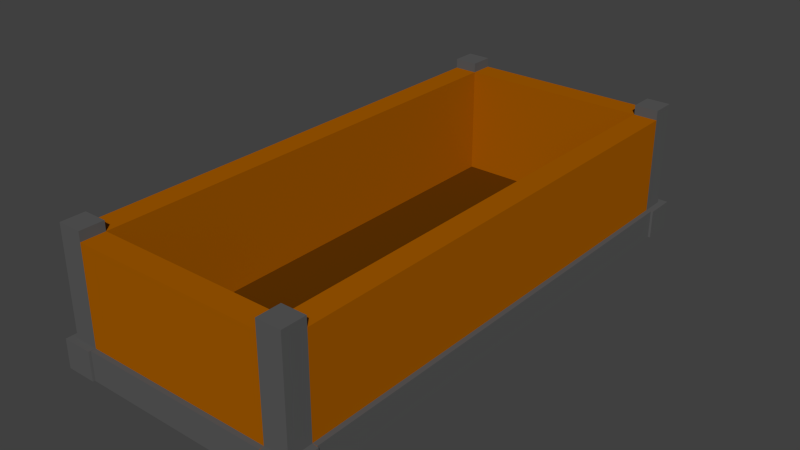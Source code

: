 # Source: box.blend  (saved by Blender 2.79.0; exported with 4.5.12 LTS)
import bpy
from mathutils import Matrix  # noqa: F401  (used for matrix-valued properties, if any)

bpy.ops.wm.read_factory_settings(use_empty=True)
scene = bpy.context.scene
scene.name = 'Scene'

# ---- collections
col_collection_1 = bpy.data.collections.new('Collection 1'); scene.collection.children.link(col_collection_1)

# ---- materials (node trees are filled in below, after node groups)
mat_boxshade1 = bpy.data.materials.new('BoxShade1')
mat_boxshade1.alpha_threshold = 0.0
mat_boxshade1.use_transparent_shadow = False
mat_boxshade1.diffuse_color = (0.3763, 0.1051, 0.0, 1.0)
mat_boxshade1.roughness = 0.5
mat_boxshade1.line_color = (0.0, 0.0, 0.0, 1.0)
mat_boxshade2 = bpy.data.materials.new('BoxShade2')
mat_boxshade2.alpha_threshold = 0.0
mat_boxshade2.use_transparent_shadow = False
mat_boxshade2.diffuse_color = (0.1156, 0.035, 0.0004775, 1.0)
mat_boxshade2.roughness = 0.5
mat_metalshade1 = bpy.data.materials.new('MetalShade1')
mat_metalshade1.alpha_threshold = 0.0
mat_metalshade1.use_transparent_shadow = False
mat_metalshade1.diffuse_color = (0.1022, 0.1022, 0.1022, 1.0)
mat_metalshade1.roughness = 0.5

# ---- material node trees

# ---- world
world_world = bpy.data.worlds.new('World'); scene.world = world_world
world_world.color = (0.05088, 0.05088, 0.05088)
world_world.use_sun_shadow = False
world_world.sun_shadow_jitter_overblur = 0.0
world_world.cycles.sampling_method = 'NONE'
world_world.cycles.sample_map_resolution = 256

# ---- meshes
me_cube = bpy.data.meshes.new('Cube')
me_cube.from_pydata([(1.0, 1.0, -0.4948), (1.0, -1.0, -0.4948), (-1.0, -1.0, -0.4948), (-1.0, 1.0, -0.4948), (1.0, 1.0, 0.2593), (1.0, -1.0, 0.2593), (-1.0, -1.0, 0.2593), (-1.0, 1.0, 0.2593), (-1.25, -1.0, -0.4948), (-1.25, 1.0, -0.4948), (-1.25, -1.0, 1.0), (-1.25, 1.0, 1.0), (1.25, 1.0, -0.4948), (1.25, -1.0, -0.4948), (1.25, 1.0, 1.0), (1.25, -1.0, 1.0), (1.0, 1.1, -0.4948), (-1.0, 1.1, -0.4948), (1.0, 1.1, 1.0), (-1.0, 1.1, 1.0), (-1.25, 1.1, -0.4948), (-1.25, 1.1, 1.0), (1.25, 1.1, -0.4948), (1.25, 1.1, 1.0), (1.0, -1.1, -0.4948), (-1.0, -1.1, -0.4948), (1.0, -1.1, 1.0), (-1.0, -1.1, 1.0), (-1.25, -1.1, -0.4948), (-1.25, -1.1, 1.0), (1.25, -1.1, -0.4948), (1.25, -1.1, 1.0), (1.0, 1.0, 6.0), (-1.0, 1.0, 6.0), (-1.25, 1.0, 6.0), (1.25, 1.0, 6.0), (1.0, 1.1, 6.0), (-1.0, 1.1, 6.0), (-1.25, 1.1, 6.0), (1.25, 1.1, 6.0), (1.0, -1.0, 6.0), (-1.0, -1.0, 6.0), (-1.25, -1.0, 6.0), (1.25, -1.0, 6.0), (1.0, -1.1, 6.0), (-1.0, -1.1, 6.0), (-1.25, -1.1, 6.0), (1.25, -1.1, 6.0), (-1.321, 1.003, -0.4948), (-1.321, 1.003, 1.0), (-1.008, 1.128, -0.4948), (-1.008, 1.128, 1.0), (-1.321, 1.128, -0.4948), (-1.321, 1.128, 1.0), (1.321, 1.003, -0.4948), (1.321, 1.003, 1.0), (1.008, 1.128, -0.4948), (1.008, 1.128, 1.0), (1.321, 1.128, -0.4948), (1.321, 1.128, 1.0), (-1.321, -1.003, -0.4948), (-1.321, -1.003, 1.0), (-1.008, -1.128, -0.4948), (-1.008, -1.128, 1.0), (-1.321, -1.128, -0.4948), (-1.321, -1.128, 1.0), (1.321, -1.003, -0.4948), (1.321, -1.003, 1.0), (1.008, -1.128, -0.4948), (1.008, -1.128, 1.0), (1.321, -1.128, -0.4948), (1.321, -1.128, 1.0), (1.0, -1.0, 6.5), (1.25, -1.0, 6.5), (1.0, -1.1, 6.5), (1.25, -1.1, 6.5), (-1.0, -1.0, 6.5), (-1.25, -1.0, 6.5), (-1.0, -1.1, 6.5), (-1.25, -1.1, 6.5), (1.0, 1.0, 6.5), (1.25, 1.0, 6.5), (1.0, 1.1, 6.5), (1.25, 1.1, 6.5), (-1.0, 1.0, 6.5), (-1.25, 1.0, 6.5), (-1.0, 1.1, 6.5), (-1.25, 1.1, 6.5), (1.3, 1.0, -0.4948), (1.3, -1.0, -0.4948), (1.3, 1.0, 1.0), (1.3, -1.0, 1.0), (1.0, 1.12, -0.4948), (-1.0, 1.12, -0.4948), (1.0, 1.12, 1.0), (-1.0, 1.12, 1.0), (-1.3, -1.0, -0.4948), (-1.3, 1.0, -0.4948), (-1.3, -1.0, 1.0), (-1.3, 1.0, 1.0), (1.0, -1.12, -0.4948), (-1.0, -1.12, -0.4948), (1.0, -1.12, 1.0), (-1.0, -1.12, 1.0)], [], [(0, 1, 2, 3), (4, 7, 6, 5), (15, 5, 40, 43), (1, 13, 30, 24), (18, 19, 37, 36), (10, 11, 99, 98), (7, 4, 32, 33), (3, 2, 8, 9), (15, 13, 89, 91), (8, 2, 25, 28), (3, 9, 20, 17), (1, 0, 12, 13), (16, 17, 93, 92), (11, 21, 53, 49), (14, 12, 54, 55), (12, 0, 16, 22), (19, 21, 38, 37), (21, 19, 51, 53), (0, 3, 17, 16), (23, 14, 55, 59), (27, 25, 101, 103), (8, 28, 64, 60), (13, 15, 67, 66), (28, 25, 62, 64), (15, 31, 71, 67), (31, 15, 43, 47), (2, 1, 24, 25), (26, 31, 47, 44), (34, 33, 84, 85), (33, 32, 36, 37), (36, 32, 80, 82), (21, 11, 34, 38), (11, 7, 33, 34), (23, 18, 36, 39), (4, 14, 35, 32), (14, 23, 39, 35), (47, 43, 73, 75), (45, 41, 76, 78), (40, 41, 45, 44), (29, 27, 45, 46), (6, 10, 42, 41), (10, 29, 46, 42), (27, 26, 44, 45), (5, 6, 41, 40), (4, 5, 40, 32), (32, 40, 43, 35), (15, 14, 35, 43), (6, 7, 33, 41), (41, 33, 34, 42), (11, 10, 42, 34), (51, 50, 52, 53), (48, 49, 53, 52), (20, 9, 48, 52), (9, 11, 49, 48), (17, 20, 52, 50), (19, 17, 50, 51), (56, 57, 59, 58), (55, 54, 58, 59), (22, 16, 56, 58), (12, 22, 58, 54), (16, 18, 57, 56), (18, 23, 59, 57), (62, 63, 65, 64), (61, 60, 64, 65), (10, 8, 60, 61), (25, 27, 63, 62), (27, 29, 65, 63), (29, 10, 61, 65), (69, 68, 70, 71), (66, 67, 71, 70), (24, 30, 70, 68), (26, 24, 68, 69), (30, 13, 66, 70), (31, 26, 69, 71), (73, 72, 74, 75), (44, 47, 75, 74), (40, 44, 74, 72), (43, 40, 72, 73), (76, 77, 79, 78), (41, 42, 77, 76), (42, 46, 79, 77), (46, 45, 78, 79), (80, 81, 83, 82), (32, 35, 81, 80), (35, 39, 83, 81), (39, 36, 82, 83), (85, 84, 86, 87), (38, 34, 85, 87), (37, 38, 87, 86), (33, 37, 86, 84), (88, 90, 91, 89), (13, 12, 88, 89), (14, 15, 91, 90), (12, 14, 90, 88), (94, 92, 93, 95), (19, 18, 94, 95), (18, 16, 92, 94), (17, 19, 95, 93), (96, 98, 99, 97), (8, 10, 98, 96), (11, 9, 97, 99), (9, 8, 96, 97), (100, 102, 103, 101), (25, 24, 100, 101), (26, 27, 103, 102), (24, 26, 102, 100)])
me_cube.polygons.foreach_set('material_index', [0, 1, 0, 2, 0, 2, 0, 2, 0, 2, 2, 2, 2, 2, 2, 2, 2, 2, 2, 2, 0, 2, 2, 2, 2, 2, 2, 2, 2, 0, 2, 2, 0, 2, 0, 2, 2, 2, 0, 2, 0, 2, 0, 0, 0, 0, 0, 0, 0, 0, 2, 2, 2, 2, 2, 2, 2, 2, 2, 2, 2, 2, 2, 2, 2, 2, 2, 2, 2, 2, 2, 2, 2, 2, 2, 2, 2, 2, 2, 2, 2, 2, 2, 2, 2, 2, 2, 2, 2, 2, 2, 2, 2, 0, 2, 2, 0, 0, 2, 0, 0, 2, 2, 2, 2, 0])
me_cube.materials.append(mat_boxshade1)
me_cube.materials.append(mat_boxshade2)
me_cube.materials.append(mat_metalshade1)
me_cube.use_remesh_preserve_volume = False
me_cube.use_remesh_preserve_attributes = False
me_cube.use_mirror_vertex_groups = False
me_cube.update()

# ---- objects
ob_cube = bpy.data.objects.new('Cube', me_cube)

# ---- transforms, parenting, visibility, modifiers, constraints
ob_cube.location = (0.0, 0.0, 0.0)
ob_cube.scale = (1.0, 2.5, 0.2)
ob_cube.lock_rotations_4d = False
ob_cube.empty_display_type = 'ARROWS'
ob_cube.lineart.crease_threshold = 0.0

# ---- collection membership
col_collection_1.objects.link(ob_cube)

# ---- scene / render settings (as saved in the file)
scene.frame_start = 1; scene.frame_end = 250; scene.frame_set(1)
scene.render.engine = 'BLENDER_EEVEE_NEXT'
scene.render.resolution_percentage = 50
scene.render.dither_intensity = 0.0
scene.cycles.use_denoising = False
scene.cycles.samples = 10
scene.cycles.sampling_pattern = 'TABULATED_SOBOL'
scene.cycles.light_sampling_threshold = 0.0
scene.cycles.use_adaptive_sampling = False
scene.cycles.use_light_tree = False
scene.cycles.blur_glossy = 0.0
scene.cycles.pixel_filter_type = 'GAUSSIAN'
scene.cycles.sample_clamp_indirect = 0.0
scene.view_settings.view_transform = 'Standard'
bpy.context.view_layer.update()

# ---- added for rendering (the .blend has no active camera and no usable light): camera, sun
cam_auto = bpy.data.cameras.new('AutoCamera')
cam_auto.lens = 50.0
cam_auto.sensor_width = 36.0
cam_auto.clip_end = 1000.0
ob_auto_camera = bpy.data.objects.new('AutoCamera', cam_auto)
scene.collection.objects.link(ob_auto_camera)
ob_auto_camera.location = (5.90725, -7.0887, 5.32632)
ob_auto_camera.rotation_euler = (1.09748, -7.21219e-08, 0.694738)
scene.camera = ob_auto_camera
light_auto_sun = bpy.data.lights.new('AutoSun', 'SUN')
light_auto_sun.energy = 3.0
light_auto_sun.angle = 0.0523599
ob_auto_sun = bpy.data.objects.new('AutoSun', light_auto_sun)
scene.collection.objects.link(ob_auto_sun)
ob_auto_sun.rotation_euler = (0.872665, 0.174533, 0.523599)
bpy.context.view_layer.update()
